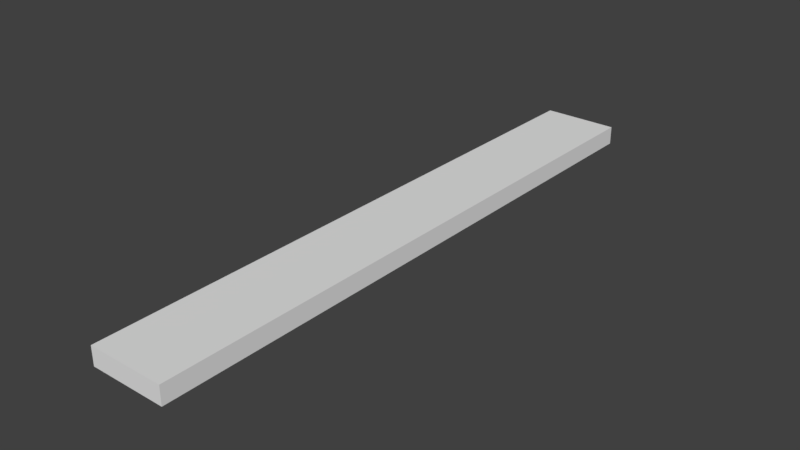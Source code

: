# Source: Plank.blend  (saved by Blender 2.78.0; exported with 4.5.12 LTS)
import bpy
from mathutils import Matrix  # noqa: F401  (used for matrix-valued properties, if any)

bpy.ops.wm.read_factory_settings(use_empty=True)
scene = bpy.context.scene
scene.name = 'Scene'

# ---- collections
col_collection_1 = bpy.data.collections.new('Collection 1'); scene.collection.children.link(col_collection_1)

# ---- materials (node trees are filled in below, after node groups)
mat_material = bpy.data.materials.new('Material')
mat_material.alpha_threshold = 0.0
mat_material.use_transparent_shadow = False
mat_material.roughness = 0.5
mat_material.line_color = (0.0, 0.0, 0.0, 1.0)

# ---- material node trees

# ---- world
world_world = bpy.data.worlds.new('World'); scene.world = world_world
world_world.color = (0.05088, 0.05088, 0.05088)
world_world.use_sun_shadow = False
world_world.sun_shadow_jitter_overblur = 0.0
world_world.cycles.sampling_method = 'MANUAL'

# ---- meshes
me_cylinder_001 = bpy.data.meshes.new('Cylinder.001')
me_cylinder_001.from_pydata([(0.5198, -0.1129, -4.116), (0.5198, -0.1135, 4.116), (-0.5198, -0.1135, 4.116), (-0.5198, -0.1129, -4.116), (0.5198, 0.1379, -4.116), (0.5198, 0.1372, 4.116), (-0.5198, 0.1372, 4.116), (-0.5198, 0.1379, -4.116)], [], [(0, 1, 2, 3), (4, 7, 6, 5), (0, 4, 5, 1), (1, 5, 6, 2), (2, 6, 7, 3), (4, 0, 3, 7)])
_uv = me_cylinder_001.uv_layers.new(name='UVMap')
_uv.uv.foreach_set('vector', [-1.241e-06, 0.8749, 8.026e-06, 0.7578, 0.02987, 0.7578, 0.02986, 0.8749, 0.05976, 0.8749, 0.0299, 0.8749, 0.02991, 0.7578, 0.05977, 0.7578, 0.1201, 0.7575, 0.1246, 0.7575, 0.1246, 0.8748, 0.1201, 0.8748, 0.03097, 0.7497, 0.03097, 0.7579, 0.0002507, 0.7579, 0.0002507, 0.7497, 0.1245, 0.8747, 0.12, 0.8747, 0.12, 0.7574, 0.1245, 0.7574, 0.03104, 0.75, 0.03104, 0.758, 0.0004022, 0.758, 0.0004022, 0.75])
me_cylinder_001.materials.append(mat_material)
me_cylinder_001.use_remesh_preserve_volume = False
me_cylinder_001.use_remesh_preserve_attributes = False
me_cylinder_001.use_mirror_vertex_groups = False
me_cylinder_001.update()

# ---- objects
ob_model = bpy.data.objects.new('Model', me_cylinder_001)

# ---- transforms, parenting, visibility, modifiers, constraints
ob_model.location = (0.0, 0.0, 0.04244)
ob_model.rotation_euler = (1.571, -0.0, 0.0)
ob_model.lineart.crease_threshold = 0.0

# ---- collection membership
col_collection_1.objects.link(ob_model)

# ---- scene / render settings (as saved in the file)
scene.frame_start = 1; scene.frame_end = 250; scene.frame_set(1)
scene.render.engine = 'BLENDER_EEVEE_NEXT'
scene.render.resolution_percentage = 50
scene.render.dither_intensity = 0.0
scene.cycles.use_denoising = False
scene.cycles.samples = 128
scene.cycles.sampling_pattern = 'TABULATED_SOBOL'
scene.cycles.light_sampling_threshold = 0.0
scene.cycles.use_adaptive_sampling = False
scene.cycles.use_light_tree = False
scene.cycles.blur_glossy = 0.0
scene.cycles.sample_clamp_indirect = 0.0
scene.view_settings.view_transform = 'Standard'
bpy.context.view_layer.update()

# ---- added for rendering (the .blend has no active camera and no usable light): camera, sun
cam_auto = bpy.data.cameras.new('AutoCamera')
cam_auto.lens = 50.0
cam_auto.sensor_width = 36.0
cam_auto.clip_end = 1000.0
ob_auto_camera = bpy.data.objects.new('AutoCamera', cam_auto)
scene.collection.objects.link(ob_auto_camera)
ob_auto_camera.location = (7.68054, -9.21665, 6.19906)
ob_auto_camera.rotation_euler = (1.09748, -7.21219e-08, 0.694738)
scene.camera = ob_auto_camera
light_auto_sun = bpy.data.lights.new('AutoSun', 'SUN')
light_auto_sun.energy = 3.0
light_auto_sun.angle = 0.0523599
ob_auto_sun = bpy.data.objects.new('AutoSun', light_auto_sun)
scene.collection.objects.link(ob_auto_sun)
ob_auto_sun.rotation_euler = (0.872665, 0.174533, 0.523599)
bpy.context.view_layer.update()
